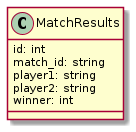

The diagram above was rendered by PlantUML. Its source (embedded in the PNG):
@startuml
class MatchResults {
    id: int
    match_id: string
    player1: string
    player2: string
    winner: int
}
@enduml